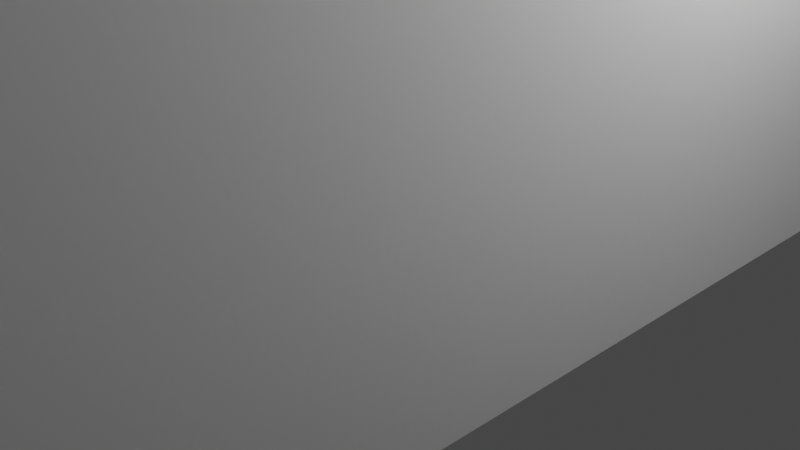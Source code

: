# Source: building.blend  (saved by Blender 2.91.10; exported with 4.5.12 LTS)
import bpy
from mathutils import Matrix  # noqa: F401  (used for matrix-valued properties, if any)

bpy.ops.wm.read_factory_settings(use_empty=True)
scene = bpy.context.scene
scene.name = 'Scene'

# ---- collections
col_collection = bpy.data.collections.new('Collection'); scene.collection.children.link(col_collection)

# ---- world
world_world = bpy.data.worlds.new('World'); scene.world = world_world
world_world.use_nodes = True; world_world.node_tree.nodes.clear()
_N = world_world.node_tree.nodes; _L = world_world.node_tree.links
n0 = _N.new('ShaderNodeOutputWorld'); n0.name = 'World Output'; n0.location = (300, 300)
n1 = _N.new('ShaderNodeBackground'); n1.name = 'Background'; n1.location = (10, 300)
n1.inputs[0].default_value = (0.05088, 0.05088, 0.05088, 1.0)
_L.new(n1.outputs[0], n0.inputs[0])
n0.is_active_output = True
world_world.color = (0.05088, 0.05088, 0.05088)
world_world.use_sun_shadow = False
world_world.sun_shadow_jitter_overblur = 0.0

# ---- cameras
cam_camera = bpy.data.cameras.new('Camera')
cam_camera.clip_end = 100.0
cam_camera.ortho_scale = 7.314

# ---- lights
light_light = bpy.data.lights.new('Light', 'POINT')
light_light.transmission_factor = 0.0
light_light.energy = 1000.0
light_light.shadow_soft_size = 0.1
light_light.shadow_maximum_resolution = 0.006
light_light.use_absolute_resolution = True

# ---- meshes
me_cube_002 = bpy.data.meshes.new('Cube.002')
me_cube_002.from_pydata([(-1.0, -1.0, -1.0), (-1.0, -1.0, 1.0), (-1.0, 1.0, -1.0), (-1.0, 1.0, 1.0), (1.0, -1.0, -1.0), (1.0, -1.0, 1.0), (1.0, 1.0, -1.0), (1.0, 1.0, 1.0), (-1.0, 0.4235, -1.0), (-1.0, 0.4235, 1.0), (1.0, 0.4235, -1.0), (1.0, 0.4235, 1.0), (-3.89, 0.4235, 1.0), (-3.89, 1.0, 1.0), (-3.89, 1.0, -1.0), (-3.89, 0.4235, -1.0), (-1.054, 0.3813, 1.044), (-1.002, 1.054, 1.044), (1.149, 1.054, 1.044), (1.149, 0.434, 1.044), (1.149, -1.097, 1.044), (-1.075, -1.097, 1.044), (-4.11, 0.3989, 1.044), (-4.11, 1.054, 1.044), (-0.9857, 0.4144, 1.781), (-0.9992, 0.8533, 1.781), (0.6068, 0.8533, 1.781), (0.6068, 0.4928, 1.781), (0.6068, -0.3975, 1.781), (-1.054, -0.3975, 1.781), (-3.32, 0.4723, 1.781), (-3.32, 0.8533, 1.781)], [], [(8, 9, 12, 15), (2, 3, 7, 6), (10, 11, 5, 4), (4, 5, 1, 0), (8, 10, 4, 0), (11, 7, 18, 19), (3, 13, 23, 17), (2, 6, 10, 8), (6, 7, 11, 10), (0, 1, 9, 8), (15, 12, 13, 14), (5, 11, 19, 20), (3, 2, 14, 13), (2, 8, 15, 14), (17, 23, 31, 25), (20, 19, 27, 28), (16, 21, 29, 24), (12, 9, 16, 22), (9, 1, 21, 16), (1, 5, 20, 21), (13, 12, 22, 23), (7, 3, 17, 18), (27, 24, 29, 28), (26, 25, 24, 27), (24, 25, 31, 30), (23, 22, 30, 31), (19, 18, 26, 27), (21, 20, 28, 29), (18, 17, 25, 26), (22, 16, 24, 30)])
_uv = me_cube_002.uv_layers.new(name='UVMap')
_uv.uv.foreach_set('vector', [0.375, 0.1779, 0.625, 0.1779, 0.625, 0.1779, 0.375, 0.1779, 0.375, 0.25, 0.625, 0.25, 0.625, 0.5, 0.375, 0.5, 0.375, 0.5721, 0.625, 0.5721, 0.625, 0.75, 0.375, 0.75, 0.375, 0.75, 0.625, 0.75, 0.625, 1.0, 0.375, 1.0, 0.125, 0.5721, 0.375, 0.5721, 0.375, 0.75, 0.125, 0.75, 0.625, 0.5721, 0.625, 0.5, 0.625, 0.5, 0.625, 0.5721, 0.625, 0.25, 0.625, 0.25, 0.625, 0.25, 0.625, 0.25, 0.125, 0.5, 0.375, 0.5, 0.375, 0.5721, 0.125, 0.5721, 0.375, 0.5, 0.625, 0.5, 0.625, 0.5721, 0.375, 0.5721, 0.375, 0.0, 0.625, 0.0, 0.625, 0.1779, 0.375, 0.1779, 0.375, 0.1779, 0.625, 0.1779, 0.625, 0.25, 0.375, 0.25, 0.625, 0.75, 0.625, 0.5721, 0.625, 0.5721, 0.625, 0.75, 0.625, 0.25, 0.375, 0.25, 0.375, 0.25, 0.625, 0.25, 0.125, 0.5, 0.125, 0.5721, 0.125, 0.5721, 0.125, 0.5, 0.625, 0.25, 0.625, 0.25, 0.625, 0.25, 0.625, 0.25, 0.625, 0.75, 0.625, 0.5721, 0.625, 0.5721, 0.625, 0.75, 0.625, 0.1779, 0.625, 0.0, 0.625, 0.0, 0.625, 0.1779, 0.625, 0.1779, 0.625, 0.1779, 0.625, 0.1779, 0.625, 0.1779, 0.625, 0.1779, 0.625, 0.0, 0.625, 0.0, 0.625, 0.1779, 0.625, 1.0, 0.625, 0.75, 0.625, 0.75, 0.625, 1.0, 0.625, 0.25, 0.625, 0.1779, 0.625, 0.1779, 0.625, 0.25, 0.625, 0.5, 0.625, 0.25, 0.625, 0.25, 0.625, 0.5, 0.625, 0.5721, 0.875, 0.5721, 0.875, 0.75, 0.625, 0.75, 0.625, 0.5, 0.875, 0.5, 0.875, 0.5721, 0.625, 0.5721, 0.875, 0.5721, 0.875, 0.5, 0.875, 0.5, 0.875, 0.5721, 0.625, 0.25, 0.625, 0.1779, 0.625, 0.1779, 0.625, 0.25, 0.625, 0.5721, 0.625, 0.5, 0.625, 0.5, 0.625, 0.5721, 0.625, 1.0, 0.625, 0.75, 0.625, 0.75, 0.625, 1.0, 0.625, 0.5, 0.625, 0.25, 0.625, 0.25, 0.625, 0.5, 0.625, 0.1779, 0.625, 0.1779, 0.625, 0.1779, 0.625, 0.1779])
me_cube_002.use_remesh_fix_poles = True
me_cube_002.use_remesh_preserve_attributes = False
me_cube_002.use_mirror_vertex_groups = False
me_cube_002.update()

# ---- objects
ob_light = bpy.data.objects.new('Light', light_light)
ob_camera = bpy.data.objects.new('Camera', cam_camera)
ob_cube = bpy.data.objects.new('Cube', me_cube_002)

# ---- transforms, parenting, visibility, modifiers, constraints
ob_light.location = (4.076, 1.005, 5.904)
ob_light.rotation_euler = (0.6503, 0.05522, 1.866)
ob_light.lock_rotations_4d = False
ob_light.empty_display_type = 'ARROWS'
ob_light.color = (0.0, 0.0, 0.0, 0.0)
ob_light.lineart.crease_threshold = 0.0
ob_camera.location = (7.359, -6.926, 4.958)
ob_camera.rotation_euler = (1.109, 0.0, 0.8149)
ob_camera.lock_rotations_4d = False
ob_camera.empty_display_type = 'ARROWS'
ob_camera.color = (0.0, 0.0, 0.0, 0.0)
ob_camera.display_type = 'WIRE'
ob_camera.lineart.crease_threshold = 0.0
ob_cube.location = (0.0, 0.0, 3.081)
ob_cube.scale = (3.0, 6.0, 3.0)
ob_cube.lineart.crease_threshold = 0.0

# ---- collection membership
col_collection.objects.link(ob_light)
col_collection.objects.link(ob_camera)
col_collection.objects.link(ob_cube)

# ---- scene / render settings (as saved in the file)
scene.camera = ob_camera
scene.frame_start = 1; scene.frame_end = 250; scene.frame_set(8)
scene.render.engine = 'BLENDER_EEVEE_NEXT'
scene.cycles.use_denoising = False
scene.cycles.samples = 128
scene.cycles.sampling_pattern = 'TABULATED_SOBOL'
scene.cycles.use_adaptive_sampling = False
scene.cycles.use_light_tree = False
scene.view_settings.view_transform = 'Filmic'
bpy.context.view_layer.update()

